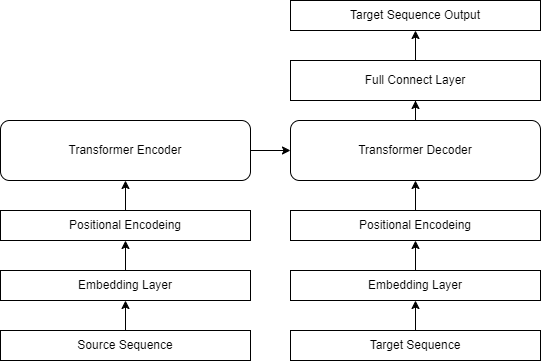

The diagram above was exported from draw.io. Its source (the exported page's mxGraphModel, read from the mxfile embedded in the PNG):
<mxGraphModel dx="1100" dy="702" grid="1" gridSize="10" guides="1" tooltips="1" connect="1" arrows="1" fold="1" page="1" pageScale="1" pageWidth="827" pageHeight="1169" math="0" shadow="0">
  <root>
    <mxCell id="0" />
    <mxCell id="1" parent="0" />
    <mxCell id="HNtlooPu1YorT-knNoYB-62" value="" style="edgeStyle=orthogonalEdgeStyle;rounded=0;orthogonalLoop=1;jettySize=auto;html=1;" edge="1" parent="1" source="HNtlooPu1YorT-knNoYB-10" target="HNtlooPu1YorT-knNoYB-61">
      <mxGeometry relative="1" as="geometry" />
    </mxCell>
    <mxCell id="HNtlooPu1YorT-knNoYB-10" value="Embedding Layer" style="rounded=0;whiteSpace=wrap;html=1;" vertex="1" parent="1">
      <mxGeometry x="50" y="520" width="250" height="30" as="geometry" />
    </mxCell>
    <mxCell id="HNtlooPu1YorT-knNoYB-20" value="" style="edgeStyle=orthogonalEdgeStyle;rounded=0;orthogonalLoop=1;jettySize=auto;html=1;" edge="1" parent="1" source="HNtlooPu1YorT-knNoYB-21" target="HNtlooPu1YorT-knNoYB-10">
      <mxGeometry relative="1" as="geometry" />
    </mxCell>
    <mxCell id="HNtlooPu1YorT-knNoYB-21" value="Source Sequence" style="rounded=0;whiteSpace=wrap;html=1;" vertex="1" parent="1">
      <mxGeometry x="50" y="580" width="250" height="30" as="geometry" />
    </mxCell>
    <mxCell id="HNtlooPu1YorT-knNoYB-64" value="" style="edgeStyle=orthogonalEdgeStyle;rounded=0;orthogonalLoop=1;jettySize=auto;html=1;" edge="1" parent="1" source="HNtlooPu1YorT-knNoYB-36" target="HNtlooPu1YorT-knNoYB-63">
      <mxGeometry relative="1" as="geometry" />
    </mxCell>
    <mxCell id="HNtlooPu1YorT-knNoYB-36" value="Embedding Layer" style="rounded=0;whiteSpace=wrap;html=1;" vertex="1" parent="1">
      <mxGeometry x="340" y="520" width="250" height="30" as="geometry" />
    </mxCell>
    <mxCell id="HNtlooPu1YorT-knNoYB-45" value="" style="edgeStyle=orthogonalEdgeStyle;rounded=0;orthogonalLoop=1;jettySize=auto;html=1;" edge="1" parent="1" source="HNtlooPu1YorT-knNoYB-46" target="HNtlooPu1YorT-knNoYB-36">
      <mxGeometry relative="1" as="geometry" />
    </mxCell>
    <mxCell id="HNtlooPu1YorT-knNoYB-46" value="Target Sequence" style="rounded=0;whiteSpace=wrap;html=1;" vertex="1" parent="1">
      <mxGeometry x="340" y="580" width="250" height="30" as="geometry" />
    </mxCell>
    <mxCell id="HNtlooPu1YorT-knNoYB-55" value="" style="edgeStyle=orthogonalEdgeStyle;rounded=0;orthogonalLoop=1;jettySize=auto;html=1;" edge="1" parent="1" source="HNtlooPu1YorT-knNoYB-56" target="HNtlooPu1YorT-knNoYB-59">
      <mxGeometry relative="1" as="geometry" />
    </mxCell>
    <mxCell id="HNtlooPu1YorT-knNoYB-56" value="Full Connect Layer" style="rounded=0;whiteSpace=wrap;html=1;" vertex="1" parent="1">
      <mxGeometry x="340" y="310" width="250" height="40" as="geometry" />
    </mxCell>
    <mxCell id="HNtlooPu1YorT-knNoYB-59" value="Target Sequence Output" style="rounded=0;whiteSpace=wrap;html=1;" vertex="1" parent="1">
      <mxGeometry x="340" y="250" width="250" height="30" as="geometry" />
    </mxCell>
    <mxCell id="HNtlooPu1YorT-knNoYB-67" value="" style="edgeStyle=orthogonalEdgeStyle;rounded=0;orthogonalLoop=1;jettySize=auto;html=1;" edge="1" parent="1" source="HNtlooPu1YorT-knNoYB-61" target="HNtlooPu1YorT-knNoYB-65">
      <mxGeometry relative="1" as="geometry" />
    </mxCell>
    <mxCell id="HNtlooPu1YorT-knNoYB-61" value="Positional Encodeing" style="rounded=0;whiteSpace=wrap;html=1;" vertex="1" parent="1">
      <mxGeometry x="50" y="460" width="250" height="30" as="geometry" />
    </mxCell>
    <mxCell id="HNtlooPu1YorT-knNoYB-68" value="" style="edgeStyle=orthogonalEdgeStyle;rounded=0;orthogonalLoop=1;jettySize=auto;html=1;" edge="1" parent="1" source="HNtlooPu1YorT-knNoYB-63" target="HNtlooPu1YorT-knNoYB-66">
      <mxGeometry relative="1" as="geometry" />
    </mxCell>
    <mxCell id="HNtlooPu1YorT-knNoYB-63" value="Positional Encodeing" style="rounded=0;whiteSpace=wrap;html=1;" vertex="1" parent="1">
      <mxGeometry x="340" y="460" width="250" height="30" as="geometry" />
    </mxCell>
    <mxCell id="HNtlooPu1YorT-knNoYB-69" value="" style="edgeStyle=orthogonalEdgeStyle;rounded=0;orthogonalLoop=1;jettySize=auto;html=1;" edge="1" parent="1" source="HNtlooPu1YorT-knNoYB-65" target="HNtlooPu1YorT-knNoYB-66">
      <mxGeometry relative="1" as="geometry" />
    </mxCell>
    <mxCell id="HNtlooPu1YorT-knNoYB-65" value="Transformer Encoder" style="rounded=1;whiteSpace=wrap;html=1;" vertex="1" parent="1">
      <mxGeometry x="50" y="370" width="250" height="60" as="geometry" />
    </mxCell>
    <mxCell id="HNtlooPu1YorT-knNoYB-70" value="" style="edgeStyle=orthogonalEdgeStyle;rounded=0;orthogonalLoop=1;jettySize=auto;html=1;" edge="1" parent="1" source="HNtlooPu1YorT-knNoYB-66" target="HNtlooPu1YorT-knNoYB-56">
      <mxGeometry relative="1" as="geometry" />
    </mxCell>
    <mxCell id="HNtlooPu1YorT-knNoYB-66" value="Transformer Decoder" style="rounded=1;whiteSpace=wrap;html=1;" vertex="1" parent="1">
      <mxGeometry x="340" y="370" width="250" height="60" as="geometry" />
    </mxCell>
  </root>
</mxGraphModel>